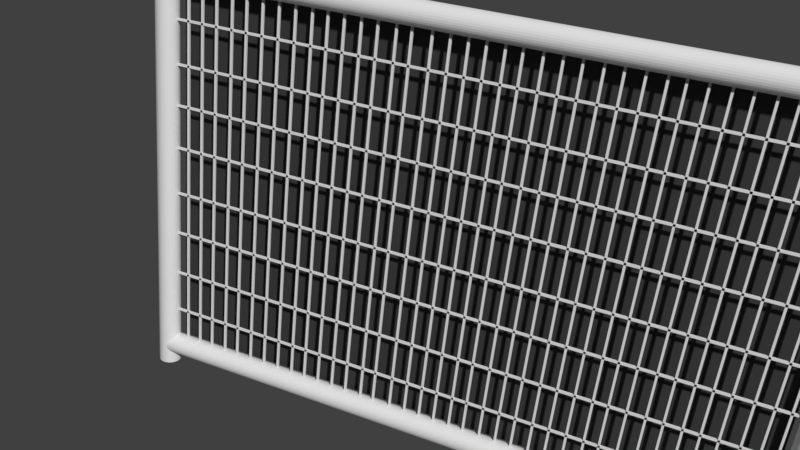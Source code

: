 # Source: HekStage.blend  (saved by Blender 2.78.0; exported with 4.5.12 LTS)
import bpy
from mathutils import Matrix  # noqa: F401  (used for matrix-valued properties, if any)

bpy.ops.wm.read_factory_settings(use_empty=True)
scene = bpy.context.scene
scene.name = 'Scene'

# ---- collections
col_collection_1 = bpy.data.collections.new('Collection 1'); scene.collection.children.link(col_collection_1)

# ---- materials (node trees are filled in below, after node groups)
mat_material_002 = bpy.data.materials.new('Material.002')
mat_material_002.alpha_threshold = 0.0
mat_material_002.use_transparent_shadow = False
mat_material_002.diffuse_color = (0.04696, 0.04696, 0.04696, 1.0)
mat_material_002.roughness = 0.5

# ---- material node trees

# ---- world
world_world = bpy.data.worlds.new('World'); scene.world = world_world
world_world.color = (0.05088, 0.05088, 0.05088)
world_world.use_sun_shadow = False
world_world.sun_shadow_jitter_overblur = 0.0
world_world.cycles.sampling_method = 'MANUAL'

# ---- cameras
cam_camera = bpy.data.cameras.new('Camera')
cam_camera.clip_end = 100.0
cam_camera.lens = 35.0
cam_camera.sensor_width = 32.0
cam_camera.sensor_height = 18.0
cam_camera.ortho_scale = 7.314
cam_camera.dof.focus_distance = 0.0
cam_camera.dof.aperture_fstop = 128.0

# ---- meshes
me_plane = bpy.data.meshes.new('Plane')
me_plane.from_pydata([(-1.0, -1.0, 0.0), (1.0, -1.0, 0.0), (-1.0, 1.0, 0.0), (1.0, 1.0, 0.0)], [], [(0, 1, 3, 2)])
me_plane.materials.append(mat_material_002)
me_plane.materials.append(mat_material_002)
me_plane.use_remesh_preserve_volume = False
me_plane.use_remesh_preserve_attributes = False
me_plane.use_mirror_vertex_groups = False
me_plane.update()
me_cylinder = bpy.data.meshes.new('Cylinder')
me_cylinder.from_pydata([(0.0, 1.0, -1.0), (0.0, 1.0, 1.0), (0.1951, 0.9808, -1.0), (0.1951, 0.9808, 1.0), (0.3827, 0.9239, -1.0), (0.3827, 0.9239, 1.0), (0.5556, 0.8315, -1.0), (0.5556, 0.8315, 1.0), (0.7071, 0.7071, -1.0), (0.7071, 0.7071, 1.0), (0.8315, 0.5556, -1.0), (0.8315, 0.5556, 1.0), (0.9239, 0.3827, -1.0), (0.9239, 0.3827, 1.0), (0.9808, 0.1951, -1.0), (0.9808, 0.1951, 1.0), (1.0, 7.55e-08, -1.0), (1.0, 7.55e-08, 1.0), (0.9808, -0.1951, -1.0), (0.9808, -0.1951, 1.0), (0.9239, -0.3827, -1.0), (0.9239, -0.3827, 1.0), (0.8315, -0.5556, -1.0), (0.8315, -0.5556, 1.0), (0.7071, -0.7071, -1.0), (0.7071, -0.7071, 1.0), (0.5556, -0.8315, -1.0), (0.5556, -0.8315, 1.0), (0.3827, -0.9239, -1.0), (0.3827, -0.9239, 1.0), (0.1951, -0.9808, -1.0), (0.1951, -0.9808, 1.0), (-3.258e-07, -1.0, -1.0), (-3.258e-07, -1.0, 1.0), (-0.1951, -0.9808, -1.0), (-0.1951, -0.9808, 1.0), (-0.3827, -0.9239, -1.0), (-0.3827, -0.9239, 1.0), (-0.5556, -0.8315, -1.0), (-0.5556, -0.8315, 1.0), (-0.7071, -0.7071, -1.0), (-0.7071, -0.7071, 1.0), (-0.8315, -0.5556, -1.0), (-0.8315, -0.5556, 1.0), (-0.9239, -0.3827, -1.0), (-0.9239, -0.3827, 1.0), (-0.9808, -0.1951, -1.0), (-0.9808, -0.1951, 1.0), (-1.0, 9.656e-07, -1.0), (-1.0, 9.656e-07, 1.0), (-0.9808, 0.1951, -1.0), (-0.9808, 0.1951, 1.0), (-0.9239, 0.3827, -1.0), (-0.9239, 0.3827, 1.0), (-0.8315, 0.5556, -1.0), (-0.8315, 0.5556, 1.0), (-0.7071, 0.7071, -1.0), (-0.7071, 0.7071, 1.0), (-0.5556, 0.8315, -1.0), (-0.5556, 0.8315, 1.0), (-0.3827, 0.9239, -1.0), (-0.3827, 0.9239, 1.0), (-0.1951, 0.9808, -1.0), (-0.1951, 0.9808, 1.0), (-1.093e-06, 1.0, 20.64), (0.1951, 0.9808, 20.64), (0.3827, 0.9239, 20.64), (0.5556, 0.8315, 20.64), (0.7071, 0.7071, 20.64), (0.8315, 0.5556, 20.64), (0.9239, 0.3827, 20.64), (0.9808, 0.1951, 20.64), (1.0, 7.55e-08, 20.64), (0.9808, -0.1951, 20.64), (0.9239, -0.3827, 20.64), (0.8315, -0.5556, 20.64), (0.7071, -0.7071, 20.64), (0.5556, -0.8315, 20.64), (0.3827, -0.9239, 20.64), (0.1951, -0.9808, 20.64), (-1.419e-06, -1.0, 20.64), (-0.1951, -0.9808, 20.64), (-0.3827, -0.9239, 20.64), (-0.5556, -0.8315, 20.64), (-0.7071, -0.7071, 20.64), (-0.8315, -0.5556, 20.64), (-0.9239, -0.3827, 20.64), (-0.9808, -0.1951, 20.64), (-1.0, 9.656e-07, 20.64), (-0.9808, 0.1951, 20.64), (-0.9239, 0.3827, 20.64), (-0.8315, 0.5556, 20.64), (-0.7071, 0.7071, 20.64), (-0.5556, 0.8315, 20.64), (-0.3827, 0.9239, 20.64), (-0.1951, 0.9808, 20.64)], [], [(0, 1, 3, 2), (2, 3, 5, 4), (4, 5, 7, 6), (6, 7, 9, 8), (8, 9, 11, 10), (10, 11, 13, 12), (12, 13, 15, 14), (14, 15, 17, 16), (16, 17, 19, 18), (18, 19, 21, 20), (20, 21, 23, 22), (22, 23, 25, 24), (24, 25, 27, 26), (26, 27, 29, 28), (28, 29, 31, 30), (30, 31, 33, 32), (32, 33, 35, 34), (34, 35, 37, 36), (36, 37, 39, 38), (38, 39, 41, 40), (40, 41, 43, 42), (42, 43, 45, 44), (44, 45, 47, 46), (46, 47, 49, 48), (48, 49, 51, 50), (50, 51, 53, 52), (52, 53, 55, 54), (54, 55, 57, 56), (56, 57, 59, 58), (58, 59, 61, 60), (39, 37, 82, 83), (60, 61, 63, 62), (62, 63, 1, 0), (0, 2, 4, 6, 8, 10, 12, 14, 16, 18, 20, 22, 24, 26, 28, 30, 32, 34, 36, 38, 40, 42, 44, 46, 48, 50, 52, 54, 56, 58, 60, 62), (65, 64, 95, 94, 93, 92, 91, 90, 89, 88, 87, 86, 85, 84, 83, 82, 81, 80, 79, 78, 77, 76, 75, 74, 73, 72, 71, 70, 69, 68, 67, 66), (57, 55, 91, 92), (13, 11, 69, 70), (31, 29, 78, 79), (49, 47, 87, 88), (5, 3, 65, 66), (23, 21, 74, 75), (41, 39, 83, 84), (59, 57, 92, 93), (15, 13, 70, 71), (33, 31, 79, 80), (51, 49, 88, 89), (7, 5, 66, 67), (25, 23, 75, 76), (43, 41, 84, 85), (61, 59, 93, 94), (17, 15, 71, 72), (35, 33, 80, 81), (53, 51, 89, 90), (9, 7, 67, 68), (27, 25, 76, 77), (45, 43, 85, 86), (63, 61, 94, 95), (19, 17, 72, 73), (37, 35, 81, 82), (55, 53, 90, 91), (11, 9, 68, 69), (29, 27, 77, 78), (47, 45, 86, 87), (3, 1, 64, 65), (1, 63, 95, 64), (21, 19, 73, 74)])
me_cylinder.use_remesh_preserve_volume = False
me_cylinder.use_remesh_preserve_attributes = False
me_cylinder.use_mirror_vertex_groups = False
me_cylinder.update()
me_cylinder_001 = bpy.data.meshes.new('Cylinder.001')
me_cylinder_001.from_pydata([(0.0, 1.0, -1.0), (0.0, 1.0, 1.0), (0.1951, 0.9808, -1.0), (0.1951, 0.9808, 1.0), (0.3827, 0.9239, -1.0), (0.3827, 0.9239, 1.0), (0.5556, 0.8315, -1.0), (0.5556, 0.8315, 1.0), (0.7071, 0.7071, -1.0), (0.7071, 0.7071, 1.0), (0.8315, 0.5556, -1.0), (0.8315, 0.5556, 1.0), (0.9239, 0.3827, -1.0), (0.9239, 0.3827, 1.0), (0.9808, 0.1951, -1.0), (0.9808, 0.1951, 1.0), (1.0, 7.55e-08, -1.0), (1.0, 7.55e-08, 1.0), (0.9808, -0.1951, -1.0), (0.9808, -0.1951, 1.0), (0.9239, -0.3827, -1.0), (0.9239, -0.3827, 1.0), (0.8315, -0.5556, -1.0), (0.8315, -0.5556, 1.0), (0.7071, -0.7071, -1.0), (0.7071, -0.7071, 1.0), (0.5556, -0.8315, -1.0), (0.5556, -0.8315, 1.0), (0.3827, -0.9239, -1.0), (0.3827, -0.9239, 1.0), (0.1951, -0.9808, -1.0), (0.1951, -0.9808, 1.0), (-3.258e-07, -1.0, -1.0), (-3.258e-07, -1.0, 1.0), (-0.1951, -0.9808, -1.0), (-0.1951, -0.9808, 1.0), (-0.3827, -0.9239, -1.0), (-0.3827, -0.9239, 1.0), (-0.5556, -0.8315, -1.0), (-0.5556, -0.8315, 1.0), (-0.7071, -0.7071, -1.0), (-0.7071, -0.7071, 1.0), (-0.8315, -0.5556, -1.0), (-0.8315, -0.5556, 1.0), (-0.9239, -0.3827, -1.0), (-0.9239, -0.3827, 1.0), (-0.9808, -0.1951, -1.0), (-0.9808, -0.1951, 1.0), (-1.0, 9.656e-07, -1.0), (-1.0, 9.656e-07, 1.0), (-0.9808, 0.1951, -1.0), (-0.9808, 0.1951, 1.0), (-0.9239, 0.3827, -1.0), (-0.9239, 0.3827, 1.0), (-0.8315, 0.5556, -1.0), (-0.8315, 0.5556, 1.0), (-0.7071, 0.7071, -1.0), (-0.7071, 0.7071, 1.0), (-0.5556, 0.8315, -1.0), (-0.5556, 0.8315, 1.0), (-0.3827, 0.9239, -1.0), (-0.3827, 0.9239, 1.0), (-0.1951, 0.9808, -1.0), (-0.1951, 0.9808, 1.0), (-1.093e-06, 1.0, 20.64), (0.1951, 0.9808, 20.64), (0.3827, 0.9239, 20.64), (0.5556, 0.8315, 20.64), (0.7071, 0.7071, 20.64), (0.8315, 0.5556, 20.64), (0.9239, 0.3827, 20.64), (0.9808, 0.1951, 20.64), (1.0, 7.55e-08, 20.64), (0.9808, -0.1951, 20.64), (0.9239, -0.3827, 20.64), (0.8315, -0.5556, 20.64), (0.7071, -0.7071, 20.64), (0.5556, -0.8315, 20.64), (0.3827, -0.9239, 20.64), (0.1951, -0.9808, 20.64), (-1.419e-06, -1.0, 20.64), (-0.1951, -0.9808, 20.64), (-0.3827, -0.9239, 20.64), (-0.5556, -0.8315, 20.64), (-0.7071, -0.7071, 20.64), (-0.8315, -0.5556, 20.64), (-0.9239, -0.3827, 20.64), (-0.9808, -0.1951, 20.64), (-1.0, 9.656e-07, 20.64), (-0.9808, 0.1951, 20.64), (-0.9239, 0.3827, 20.64), (-0.8315, 0.5556, 20.64), (-0.7071, 0.7071, 20.64), (-0.5556, 0.8315, 20.64), (-0.3827, 0.9239, 20.64), (-0.1951, 0.9808, 20.64)], [], [(0, 1, 3, 2), (2, 3, 5, 4), (4, 5, 7, 6), (6, 7, 9, 8), (8, 9, 11, 10), (10, 11, 13, 12), (12, 13, 15, 14), (14, 15, 17, 16), (16, 17, 19, 18), (18, 19, 21, 20), (20, 21, 23, 22), (22, 23, 25, 24), (24, 25, 27, 26), (26, 27, 29, 28), (28, 29, 31, 30), (30, 31, 33, 32), (32, 33, 35, 34), (34, 35, 37, 36), (36, 37, 39, 38), (38, 39, 41, 40), (40, 41, 43, 42), (42, 43, 45, 44), (44, 45, 47, 46), (46, 47, 49, 48), (48, 49, 51, 50), (50, 51, 53, 52), (52, 53, 55, 54), (54, 55, 57, 56), (56, 57, 59, 58), (58, 59, 61, 60), (39, 37, 82, 83), (60, 61, 63, 62), (62, 63, 1, 0), (0, 2, 4, 6, 8, 10, 12, 14, 16, 18, 20, 22, 24, 26, 28, 30, 32, 34, 36, 38, 40, 42, 44, 46, 48, 50, 52, 54, 56, 58, 60, 62), (65, 64, 95, 94, 93, 92, 91, 90, 89, 88, 87, 86, 85, 84, 83, 82, 81, 80, 79, 78, 77, 76, 75, 74, 73, 72, 71, 70, 69, 68, 67, 66), (57, 55, 91, 92), (13, 11, 69, 70), (31, 29, 78, 79), (49, 47, 87, 88), (5, 3, 65, 66), (23, 21, 74, 75), (41, 39, 83, 84), (59, 57, 92, 93), (15, 13, 70, 71), (33, 31, 79, 80), (51, 49, 88, 89), (7, 5, 66, 67), (25, 23, 75, 76), (43, 41, 84, 85), (61, 59, 93, 94), (17, 15, 71, 72), (35, 33, 80, 81), (53, 51, 89, 90), (9, 7, 67, 68), (27, 25, 76, 77), (45, 43, 85, 86), (63, 61, 94, 95), (19, 17, 72, 73), (37, 35, 81, 82), (55, 53, 90, 91), (11, 9, 68, 69), (29, 27, 77, 78), (47, 45, 86, 87), (3, 1, 64, 65), (1, 63, 95, 64), (21, 19, 73, 74)])
me_cylinder_001.use_remesh_preserve_volume = False
me_cylinder_001.use_remesh_preserve_attributes = False
me_cylinder_001.use_mirror_vertex_groups = False
me_cylinder_001.update()
me_cylinder_002 = bpy.data.meshes.new('Cylinder.002')
me_cylinder_002.from_pydata([(0.0, 1.0, -1.0), (0.0, 1.0, 1.0), (0.1951, 0.9808, -1.0), (0.1951, 0.9808, 1.0), (0.3827, 0.9239, -1.0), (0.3827, 0.9239, 1.0), (0.5556, 0.8315, -1.0), (0.5556, 0.8315, 1.0), (0.7071, 0.7071, -1.0), (0.7071, 0.7071, 1.0), (0.8315, 0.5556, -1.0), (0.8315, 0.5556, 1.0), (0.9239, 0.3827, -1.0), (0.9239, 0.3827, 1.0), (0.9808, 0.1951, -1.0), (0.9808, 0.1951, 1.0), (1.0, 7.55e-08, -1.0), (1.0, 7.55e-08, 1.0), (0.9808, -0.1951, -1.0), (0.9808, -0.1951, 1.0), (0.9239, -0.3827, -1.0), (0.9239, -0.3827, 1.0), (0.8315, -0.5556, -1.0), (0.8315, -0.5556, 1.0), (0.7071, -0.7071, -1.0), (0.7071, -0.7071, 1.0), (0.5556, -0.8315, -1.0), (0.5556, -0.8315, 1.0), (0.3827, -0.9239, -1.0), (0.3827, -0.9239, 1.0), (0.1951, -0.9808, -1.0), (0.1951, -0.9808, 1.0), (-3.258e-07, -1.0, -1.0), (-3.258e-07, -1.0, 1.0), (-0.1951, -0.9808, -1.0), (-0.1951, -0.9808, 1.0), (-0.3827, -0.9239, -1.0), (-0.3827, -0.9239, 1.0), (-0.5556, -0.8315, -1.0), (-0.5556, -0.8315, 1.0), (-0.7071, -0.7071, -1.0), (-0.7071, -0.7071, 1.0), (-0.8315, -0.5556, -1.0), (-0.8315, -0.5556, 1.0), (-0.9239, -0.3827, -1.0), (-0.9239, -0.3827, 1.0), (-0.9808, -0.1951, -1.0), (-0.9808, -0.1951, 1.0), (-1.0, 9.656e-07, -1.0), (-1.0, 9.656e-07, 1.0), (-0.9808, 0.1951, -1.0), (-0.9808, 0.1951, 1.0), (-0.9239, 0.3827, -1.0), (-0.9239, 0.3827, 1.0), (-0.8315, 0.5556, -1.0), (-0.8315, 0.5556, 1.0), (-0.7071, 0.7071, -1.0), (-0.7071, 0.7071, 1.0), (-0.5556, 0.8315, -1.0), (-0.5556, 0.8315, 1.0), (-0.3827, 0.9239, -1.0), (-0.3827, 0.9239, 1.0), (-0.1951, 0.9808, -1.0), (-0.1951, 0.9808, 1.0), (-1.093e-06, 1.0, 20.64), (0.1951, 0.9808, 20.64), (0.3827, 0.9239, 20.64), (0.5556, 0.8315, 20.64), (0.7071, 0.7071, 20.64), (0.8315, 0.5556, 20.64), (0.9239, 0.3827, 20.64), (0.9808, 0.1951, 20.64), (1.0, 7.55e-08, 20.64), (0.9808, -0.1951, 20.64), (0.9239, -0.3827, 20.64), (0.8315, -0.5556, 20.64), (0.7071, -0.7071, 20.64), (0.5556, -0.8315, 20.64), (0.3827, -0.9239, 20.64), (0.1951, -0.9808, 20.64), (-1.419e-06, -1.0, 20.64), (-0.1951, -0.9808, 20.64), (-0.3827, -0.9239, 20.64), (-0.5556, -0.8315, 20.64), (-0.7071, -0.7071, 20.64), (-0.8315, -0.5556, 20.64), (-0.9239, -0.3827, 20.64), (-0.9808, -0.1951, 20.64), (-1.0, 9.656e-07, 20.64), (-0.9808, 0.1951, 20.64), (-0.9239, 0.3827, 20.64), (-0.8315, 0.5556, 20.64), (-0.7071, 0.7071, 20.64), (-0.5556, 0.8315, 20.64), (-0.3827, 0.9239, 20.64), (-0.1951, 0.9808, 20.64), (-1.092e-06, 1.0, -8.896), (0.1951, 0.9808, -8.896), (0.3827, 0.9239, -8.896), (0.5556, 0.8315, -8.896), (0.7071, 0.7071, -8.896), (0.8315, 0.5556, -8.896), (0.9239, 0.3827, -8.896), (0.9808, 0.1951, -8.896), (1.0, 7.55e-08, -8.896), (0.9808, -0.1951, -8.896), (0.9239, -0.3827, -8.896), (0.8315, -0.5556, -8.896), (0.7071, -0.7071, -8.896), (0.5556, -0.8315, -8.896), (0.3827, -0.9239, -8.896), (0.1951, -0.9808, -8.896), (-1.418e-06, -1.0, -8.896), (-0.1951, -0.9808, -8.896), (-0.3827, -0.9239, -8.896), (-0.5556, -0.8315, -8.896), (-0.7071, -0.7071, -8.896), (-0.8315, -0.5556, -8.896), (-0.9239, -0.3827, -8.896), (-0.9808, -0.1951, -8.896), (-1.0, 9.656e-07, -8.896), (-0.9808, 0.1951, -8.896), (-0.9239, 0.3827, -8.896), (-0.8315, 0.5556, -8.896), (-0.7071, 0.7071, -8.896), (-0.5556, 0.8315, -8.896), (-0.3827, 0.9239, -8.896), (-0.1951, 0.9808, -8.896)], [], [(0, 1, 3, 2), (2, 3, 5, 4), (4, 5, 7, 6), (6, 7, 9, 8), (8, 9, 11, 10), (10, 11, 13, 12), (12, 13, 15, 14), (14, 15, 17, 16), (16, 17, 19, 18), (18, 19, 21, 20), (20, 21, 23, 22), (22, 23, 25, 24), (24, 25, 27, 26), (26, 27, 29, 28), (28, 29, 31, 30), (30, 31, 33, 32), (32, 33, 35, 34), (34, 35, 37, 36), (36, 37, 39, 38), (38, 39, 41, 40), (40, 41, 43, 42), (42, 43, 45, 44), (44, 45, 47, 46), (46, 47, 49, 48), (48, 49, 51, 50), (50, 51, 53, 52), (52, 53, 55, 54), (54, 55, 57, 56), (56, 57, 59, 58), (58, 59, 61, 60), (39, 37, 82, 83), (60, 61, 63, 62), (62, 63, 1, 0), (10, 12, 102, 101), (65, 64, 95, 94, 93, 92, 91, 90, 89, 88, 87, 86, 85, 84, 83, 82, 81, 80, 79, 78, 77, 76, 75, 74, 73, 72, 71, 70, 69, 68, 67, 66), (57, 55, 91, 92), (13, 11, 69, 70), (31, 29, 78, 79), (49, 47, 87, 88), (5, 3, 65, 66), (23, 21, 74, 75), (41, 39, 83, 84), (59, 57, 92, 93), (15, 13, 70, 71), (33, 31, 79, 80), (51, 49, 88, 89), (7, 5, 66, 67), (25, 23, 75, 76), (43, 41, 84, 85), (61, 59, 93, 94), (17, 15, 71, 72), (35, 33, 80, 81), (53, 51, 89, 90), (9, 7, 67, 68), (27, 25, 76, 77), (45, 43, 85, 86), (63, 61, 94, 95), (19, 17, 72, 73), (37, 35, 81, 82), (55, 53, 90, 91), (11, 9, 68, 69), (29, 27, 77, 78), (47, 45, 86, 87), (3, 1, 64, 65), (1, 63, 95, 64), (21, 19, 73, 74), (96, 97, 98, 99, 100, 101, 102, 103, 104, 105, 106, 107, 108, 109, 110, 111, 112, 113, 114, 115, 116, 117, 118, 119, 120, 121, 122, 123, 124, 125, 126, 127), (28, 30, 111, 110), (46, 48, 120, 119), (2, 4, 98, 97), (20, 22, 107, 106), (38, 40, 116, 115), (56, 58, 125, 124), (12, 14, 103, 102), (30, 32, 112, 111), (48, 50, 121, 120), (4, 6, 99, 98), (22, 24, 108, 107), (40, 42, 117, 116), (58, 60, 126, 125), (14, 16, 104, 103), (32, 34, 113, 112), (50, 52, 122, 121), (6, 8, 100, 99), (24, 26, 109, 108), (42, 44, 118, 117), (60, 62, 127, 126), (16, 18, 105, 104), (34, 36, 114, 113), (52, 54, 123, 122), (8, 10, 101, 100), (26, 28, 110, 109), (44, 46, 119, 118), (0, 2, 97, 96), (62, 0, 96, 127), (18, 20, 106, 105), (36, 38, 115, 114), (54, 56, 124, 123)])
me_cylinder_002.use_remesh_preserve_volume = False
me_cylinder_002.use_remesh_preserve_attributes = False
me_cylinder_002.use_mirror_vertex_groups = False
me_cylinder_002.update()
me_cylinder_003 = bpy.data.meshes.new('Cylinder.003')
me_cylinder_003.from_pydata([(0.0, 1.0, -1.0), (0.0, 1.0, 1.0), (0.1951, 0.9808, -1.0), (0.1951, 0.9808, 1.0), (0.3827, 0.9239, -1.0), (0.3827, 0.9239, 1.0), (0.5556, 0.8315, -1.0), (0.5556, 0.8315, 1.0), (0.7071, 0.7071, -1.0), (0.7071, 0.7071, 1.0), (0.8315, 0.5556, -1.0), (0.8315, 0.5556, 1.0), (0.9239, 0.3827, -1.0), (0.9239, 0.3827, 1.0), (0.9808, 0.1951, -1.0), (0.9808, 0.1951, 1.0), (1.0, 7.55e-08, -1.0), (1.0, 7.55e-08, 1.0), (0.9808, -0.1951, -1.0), (0.9808, -0.1951, 1.0), (0.9239, -0.3827, -1.0), (0.9239, -0.3827, 1.0), (0.8315, -0.5556, -1.0), (0.8315, -0.5556, 1.0), (0.7071, -0.7071, -1.0), (0.7071, -0.7071, 1.0), (0.5556, -0.8315, -1.0), (0.5556, -0.8315, 1.0), (0.3827, -0.9239, -1.0), (0.3827, -0.9239, 1.0), (0.1951, -0.9808, -1.0), (0.1951, -0.9808, 1.0), (-3.258e-07, -1.0, -1.0), (-3.258e-07, -1.0, 1.0), (-0.1951, -0.9808, -1.0), (-0.1951, -0.9808, 1.0), (-0.3827, -0.9239, -1.0), (-0.3827, -0.9239, 1.0), (-0.5556, -0.8315, -1.0), (-0.5556, -0.8315, 1.0), (-0.7071, -0.7071, -1.0), (-0.7071, -0.7071, 1.0), (-0.8315, -0.5556, -1.0), (-0.8315, -0.5556, 1.0), (-0.9239, -0.3827, -1.0), (-0.9239, -0.3827, 1.0), (-0.9808, -0.1951, -1.0), (-0.9808, -0.1951, 1.0), (-1.0, 9.656e-07, -1.0), (-1.0, 9.656e-07, 1.0), (-0.9808, 0.1951, -1.0), (-0.9808, 0.1951, 1.0), (-0.9239, 0.3827, -1.0), (-0.9239, 0.3827, 1.0), (-0.8315, 0.5556, -1.0), (-0.8315, 0.5556, 1.0), (-0.7071, 0.7071, -1.0), (-0.7071, 0.7071, 1.0), (-0.5556, 0.8315, -1.0), (-0.5556, 0.8315, 1.0), (-0.3827, 0.9239, -1.0), (-0.3827, 0.9239, 1.0), (-0.1951, 0.9808, -1.0), (-0.1951, 0.9808, 1.0), (-1.093e-06, 1.0, 20.64), (0.1951, 0.9808, 20.64), (0.3827, 0.9239, 20.64), (0.5556, 0.8315, 20.64), (0.7071, 0.7071, 20.64), (0.8315, 0.5556, 20.64), (0.9239, 0.3827, 20.64), (0.9808, 0.1951, 20.64), (1.0, 7.55e-08, 20.64), (0.9808, -0.1951, 20.64), (0.9239, -0.3827, 20.64), (0.8315, -0.5556, 20.64), (0.7071, -0.7071, 20.64), (0.5556, -0.8315, 20.64), (0.3827, -0.9239, 20.64), (0.1951, -0.9808, 20.64), (-1.419e-06, -1.0, 20.64), (-0.1951, -0.9808, 20.64), (-0.3827, -0.9239, 20.64), (-0.5556, -0.8315, 20.64), (-0.7071, -0.7071, 20.64), (-0.8315, -0.5556, 20.64), (-0.9239, -0.3827, 20.64), (-0.9808, -0.1951, 20.64), (-1.0, 9.656e-07, 20.64), (-0.9808, 0.1951, 20.64), (-0.9239, 0.3827, 20.64), (-0.8315, 0.5556, 20.64), (-0.7071, 0.7071, 20.64), (-0.5556, 0.8315, 20.64), (-0.3827, 0.9239, 20.64), (-0.1951, 0.9808, 20.64)], [], [(0, 1, 3, 2), (2, 3, 5, 4), (4, 5, 7, 6), (6, 7, 9, 8), (8, 9, 11, 10), (10, 11, 13, 12), (12, 13, 15, 14), (14, 15, 17, 16), (16, 17, 19, 18), (18, 19, 21, 20), (20, 21, 23, 22), (22, 23, 25, 24), (24, 25, 27, 26), (26, 27, 29, 28), (28, 29, 31, 30), (30, 31, 33, 32), (32, 33, 35, 34), (34, 35, 37, 36), (36, 37, 39, 38), (38, 39, 41, 40), (40, 41, 43, 42), (42, 43, 45, 44), (44, 45, 47, 46), (46, 47, 49, 48), (48, 49, 51, 50), (50, 51, 53, 52), (52, 53, 55, 54), (54, 55, 57, 56), (56, 57, 59, 58), (58, 59, 61, 60), (39, 37, 82, 83), (60, 61, 63, 62), (62, 63, 1, 0), (0, 2, 4, 6, 8, 10, 12, 14, 16, 18, 20, 22, 24, 26, 28, 30, 32, 34, 36, 38, 40, 42, 44, 46, 48, 50, 52, 54, 56, 58, 60, 62), (65, 64, 95, 94, 93, 92, 91, 90, 89, 88, 87, 86, 85, 84, 83, 82, 81, 80, 79, 78, 77, 76, 75, 74, 73, 72, 71, 70, 69, 68, 67, 66), (57, 55, 91, 92), (13, 11, 69, 70), (31, 29, 78, 79), (49, 47, 87, 88), (5, 3, 65, 66), (23, 21, 74, 75), (41, 39, 83, 84), (59, 57, 92, 93), (15, 13, 70, 71), (33, 31, 79, 80), (51, 49, 88, 89), (7, 5, 66, 67), (25, 23, 75, 76), (43, 41, 84, 85), (61, 59, 93, 94), (17, 15, 71, 72), (35, 33, 80, 81), (53, 51, 89, 90), (9, 7, 67, 68), (27, 25, 76, 77), (45, 43, 85, 86), (63, 61, 94, 95), (19, 17, 72, 73), (37, 35, 81, 82), (55, 53, 90, 91), (11, 9, 68, 69), (29, 27, 77, 78), (47, 45, 86, 87), (3, 1, 64, 65), (1, 63, 95, 64), (21, 19, 73, 74)])
me_cylinder_003.use_remesh_preserve_volume = False
me_cylinder_003.use_remesh_preserve_attributes = False
me_cylinder_003.use_mirror_vertex_groups = False
me_cylinder_003.update()
me_cylinder_004 = bpy.data.meshes.new('Cylinder.004')
me_cylinder_004.from_pydata([(0.0, 1.0, -1.0), (0.0, 1.0, 1.0), (0.1951, 0.9808, -1.0), (0.1951, 0.9808, 1.0), (0.3827, 0.9239, -1.0), (0.3827, 0.9239, 1.0), (0.5556, 0.8315, -1.0), (0.5556, 0.8315, 1.0), (0.7071, 0.7071, -1.0), (0.7071, 0.7071, 1.0), (0.8315, 0.5556, -1.0), (0.8315, 0.5556, 1.0), (0.9239, 0.3827, -1.0), (0.9239, 0.3827, 1.0), (0.9808, 0.1951, -1.0), (0.9808, 0.1951, 1.0), (1.0, 7.55e-08, -1.0), (1.0, 7.55e-08, 1.0), (0.9808, -0.1951, -1.0), (0.9808, -0.1951, 1.0), (0.9239, -0.3827, -1.0), (0.9239, -0.3827, 1.0), (0.8315, -0.5556, -1.0), (0.8315, -0.5556, 1.0), (0.7071, -0.7071, -1.0), (0.7071, -0.7071, 1.0), (0.5556, -0.8315, -1.0), (0.5556, -0.8315, 1.0), (0.3827, -0.9239, -1.0), (0.3827, -0.9239, 1.0), (0.1951, -0.9808, -1.0), (0.1951, -0.9808, 1.0), (-3.258e-07, -1.0, -1.0), (-3.258e-07, -1.0, 1.0), (-0.1951, -0.9808, -1.0), (-0.1951, -0.9808, 1.0), (-0.3827, -0.9239, -1.0), (-0.3827, -0.9239, 1.0), (-0.5556, -0.8315, -1.0), (-0.5556, -0.8315, 1.0), (-0.7071, -0.7071, -1.0), (-0.7071, -0.7071, 1.0), (-0.8315, -0.5556, -1.0), (-0.8315, -0.5556, 1.0), (-0.9239, -0.3827, -1.0), (-0.9239, -0.3827, 1.0), (-0.9808, -0.1951, -1.0), (-0.9808, -0.1951, 1.0), (-1.0, 9.656e-07, -1.0), (-1.0, 9.656e-07, 1.0), (-0.9808, 0.1951, -1.0), (-0.9808, 0.1951, 1.0), (-0.9239, 0.3827, -1.0), (-0.9239, 0.3827, 1.0), (-0.8315, 0.5556, -1.0), (-0.8315, 0.5556, 1.0), (-0.7071, 0.7071, -1.0), (-0.7071, 0.7071, 1.0), (-0.5556, 0.8315, -1.0), (-0.5556, 0.8315, 1.0), (-0.3827, 0.9239, -1.0), (-0.3827, 0.9239, 1.0), (-0.1951, 0.9808, -1.0), (-0.1951, 0.9808, 1.0), (-1.093e-06, 1.0, 20.64), (0.1951, 0.9808, 20.64), (0.3827, 0.9239, 20.64), (0.5556, 0.8315, 20.64), (0.7071, 0.7071, 20.64), (0.8315, 0.5556, 20.64), (0.9239, 0.3827, 20.64), (0.9808, 0.1951, 20.64), (1.0, 7.55e-08, 20.64), (0.9808, -0.1951, 20.64), (0.9239, -0.3827, 20.64), (0.8315, -0.5556, 20.64), (0.7071, -0.7071, 20.64), (0.5556, -0.8315, 20.64), (0.3827, -0.9239, 20.64), (0.1951, -0.9808, 20.64), (-1.419e-06, -1.0, 20.64), (-0.1951, -0.9808, 20.64), (-0.3827, -0.9239, 20.64), (-0.5556, -0.8315, 20.64), (-0.7071, -0.7071, 20.64), (-0.8315, -0.5556, 20.64), (-0.9239, -0.3827, 20.64), (-0.9808, -0.1951, 20.64), (-1.0, 9.656e-07, 20.64), (-0.9808, 0.1951, 20.64), (-0.9239, 0.3827, 20.64), (-0.8315, 0.5556, 20.64), (-0.7071, 0.7071, 20.64), (-0.5556, 0.8315, 20.64), (-0.3827, 0.9239, 20.64), (-0.1951, 0.9808, 20.64)], [], [(0, 1, 3, 2), (2, 3, 5, 4), (4, 5, 7, 6), (6, 7, 9, 8), (8, 9, 11, 10), (10, 11, 13, 12), (12, 13, 15, 14), (14, 15, 17, 16), (16, 17, 19, 18), (18, 19, 21, 20), (20, 21, 23, 22), (22, 23, 25, 24), (24, 25, 27, 26), (26, 27, 29, 28), (28, 29, 31, 30), (30, 31, 33, 32), (32, 33, 35, 34), (34, 35, 37, 36), (36, 37, 39, 38), (38, 39, 41, 40), (40, 41, 43, 42), (42, 43, 45, 44), (44, 45, 47, 46), (46, 47, 49, 48), (48, 49, 51, 50), (50, 51, 53, 52), (52, 53, 55, 54), (54, 55, 57, 56), (56, 57, 59, 58), (58, 59, 61, 60), (39, 37, 82, 83), (60, 61, 63, 62), (62, 63, 1, 0), (0, 2, 4, 6, 8, 10, 12, 14, 16, 18, 20, 22, 24, 26, 28, 30, 32, 34, 36, 38, 40, 42, 44, 46, 48, 50, 52, 54, 56, 58, 60, 62), (65, 64, 95, 94, 93, 92, 91, 90, 89, 88, 87, 86, 85, 84, 83, 82, 81, 80, 79, 78, 77, 76, 75, 74, 73, 72, 71, 70, 69, 68, 67, 66), (57, 55, 91, 92), (13, 11, 69, 70), (31, 29, 78, 79), (49, 47, 87, 88), (5, 3, 65, 66), (23, 21, 74, 75), (41, 39, 83, 84), (59, 57, 92, 93), (15, 13, 70, 71), (33, 31, 79, 80), (51, 49, 88, 89), (7, 5, 66, 67), (25, 23, 75, 76), (43, 41, 84, 85), (61, 59, 93, 94), (17, 15, 71, 72), (35, 33, 80, 81), (53, 51, 89, 90), (9, 7, 67, 68), (27, 25, 76, 77), (45, 43, 85, 86), (63, 61, 94, 95), (19, 17, 72, 73), (37, 35, 81, 82), (55, 53, 90, 91), (11, 9, 68, 69), (29, 27, 77, 78), (47, 45, 86, 87), (3, 1, 64, 65), (1, 63, 95, 64), (21, 19, 73, 74)])
me_cylinder_004.use_remesh_preserve_volume = False
me_cylinder_004.use_remesh_preserve_attributes = False
me_cylinder_004.use_mirror_vertex_groups = False
me_cylinder_004.update()
me_cylinder_005 = bpy.data.meshes.new('Cylinder.005')
me_cylinder_005.from_pydata([(0.0, 1.0, -1.0), (0.0, 1.0, 1.0), (0.1951, 0.9808, -1.0), (0.1951, 0.9808, 1.0), (0.3827, 0.9239, -1.0), (0.3827, 0.9239, 1.0), (0.5556, 0.8315, -1.0), (0.5556, 0.8315, 1.0), (0.7071, 0.7071, -1.0), (0.7071, 0.7071, 1.0), (0.8315, 0.5556, -1.0), (0.8315, 0.5556, 1.0), (0.9239, 0.3827, -1.0), (0.9239, 0.3827, 1.0), (0.9808, 0.1951, -1.0), (0.9808, 0.1951, 1.0), (1.0, 7.55e-08, -1.0), (1.0, 7.55e-08, 1.0), (0.9808, -0.1951, -1.0), (0.9808, -0.1951, 1.0), (0.9239, -0.3827, -1.0), (0.9239, -0.3827, 1.0), (0.8315, -0.5556, -1.0), (0.8315, -0.5556, 1.0), (0.7071, -0.7071, -1.0), (0.7071, -0.7071, 1.0), (0.5556, -0.8315, -1.0), (0.5556, -0.8315, 1.0), (0.3827, -0.9239, -1.0), (0.3827, -0.9239, 1.0), (0.1951, -0.9808, -1.0), (0.1951, -0.9808, 1.0), (-3.258e-07, -1.0, -1.0), (-3.258e-07, -1.0, 1.0), (-0.1951, -0.9808, -1.0), (-0.1951, -0.9808, 1.0), (-0.3827, -0.9239, -1.0), (-0.3827, -0.9239, 1.0), (-0.5556, -0.8315, -1.0), (-0.5556, -0.8315, 1.0), (-0.7071, -0.7071, -1.0), (-0.7071, -0.7071, 1.0), (-0.8315, -0.5556, -1.0), (-0.8315, -0.5556, 1.0), (-0.9239, -0.3827, -1.0), (-0.9239, -0.3827, 1.0), (-0.9808, -0.1951, -1.0), (-0.9808, -0.1951, 1.0), (-1.0, 9.656e-07, -1.0), (-1.0, 9.656e-07, 1.0), (-0.9808, 0.1951, -1.0), (-0.9808, 0.1951, 1.0), (-0.9239, 0.3827, -1.0), (-0.9239, 0.3827, 1.0), (-0.8315, 0.5556, -1.0), (-0.8315, 0.5556, 1.0), (-0.7071, 0.7071, -1.0), (-0.7071, 0.7071, 1.0), (-0.5556, 0.8315, -1.0), (-0.5556, 0.8315, 1.0), (-0.3827, 0.9239, -1.0), (-0.3827, 0.9239, 1.0), (-0.1951, 0.9808, -1.0), (-0.1951, 0.9808, 1.0), (-1.093e-06, 1.0, 20.64), (0.1951, 0.9808, 20.64), (0.3827, 0.9239, 20.64), (0.5556, 0.8315, 20.64), (0.7071, 0.7071, 20.64), (0.8315, 0.5556, 20.64), (0.9239, 0.3827, 20.64), (0.9808, 0.1951, 20.64), (1.0, 7.55e-08, 20.64), (0.9808, -0.1951, 20.64), (0.9239, -0.3827, 20.64), (0.8315, -0.5556, 20.64), (0.7071, -0.7071, 20.64), (0.5556, -0.8315, 20.64), (0.3827, -0.9239, 20.64), (0.1951, -0.9808, 20.64), (-1.419e-06, -1.0, 20.64), (-0.1951, -0.9808, 20.64), (-0.3827, -0.9239, 20.64), (-0.5556, -0.8315, 20.64), (-0.7071, -0.7071, 20.64), (-0.8315, -0.5556, 20.64), (-0.9239, -0.3827, 20.64), (-0.9808, -0.1951, 20.64), (-1.0, 9.656e-07, 20.64), (-0.9808, 0.1951, 20.64), (-0.9239, 0.3827, 20.64), (-0.8315, 0.5556, 20.64), (-0.7071, 0.7071, 20.64), (-0.5556, 0.8315, 20.64), (-0.3827, 0.9239, 20.64), (-0.1951, 0.9808, 20.64), (-1.092e-06, 1.0, -8.896), (0.1951, 0.9808, -8.896), (0.3827, 0.9239, -8.896), (0.5556, 0.8315, -8.896), (0.7071, 0.7071, -8.896), (0.8315, 0.5556, -8.896), (0.9239, 0.3827, -8.896), (0.9808, 0.1951, -8.896), (1.0, 7.55e-08, -8.896), (0.9808, -0.1951, -8.896), (0.9239, -0.3827, -8.896), (0.8315, -0.5556, -8.896), (0.7071, -0.7071, -8.896), (0.5556, -0.8315, -8.896), (0.3827, -0.9239, -8.896), (0.1951, -0.9808, -8.896), (-1.418e-06, -1.0, -8.896), (-0.1951, -0.9808, -8.896), (-0.3827, -0.9239, -8.896), (-0.5556, -0.8315, -8.896), (-0.7071, -0.7071, -8.896), (-0.8315, -0.5556, -8.896), (-0.9239, -0.3827, -8.896), (-0.9808, -0.1951, -8.896), (-1.0, 9.656e-07, -8.896), (-0.9808, 0.1951, -8.896), (-0.9239, 0.3827, -8.896), (-0.8315, 0.5556, -8.896), (-0.7071, 0.7071, -8.896), (-0.5556, 0.8315, -8.896), (-0.3827, 0.9239, -8.896), (-0.1951, 0.9808, -8.896)], [], [(0, 1, 3, 2), (2, 3, 5, 4), (4, 5, 7, 6), (6, 7, 9, 8), (8, 9, 11, 10), (10, 11, 13, 12), (12, 13, 15, 14), (14, 15, 17, 16), (16, 17, 19, 18), (18, 19, 21, 20), (20, 21, 23, 22), (22, 23, 25, 24), (24, 25, 27, 26), (26, 27, 29, 28), (28, 29, 31, 30), (30, 31, 33, 32), (32, 33, 35, 34), (34, 35, 37, 36), (36, 37, 39, 38), (38, 39, 41, 40), (40, 41, 43, 42), (42, 43, 45, 44), (44, 45, 47, 46), (46, 47, 49, 48), (48, 49, 51, 50), (50, 51, 53, 52), (52, 53, 55, 54), (54, 55, 57, 56), (56, 57, 59, 58), (58, 59, 61, 60), (39, 37, 82, 83), (60, 61, 63, 62), (62, 63, 1, 0), (10, 12, 102, 101), (65, 64, 95, 94, 93, 92, 91, 90, 89, 88, 87, 86, 85, 84, 83, 82, 81, 80, 79, 78, 77, 76, 75, 74, 73, 72, 71, 70, 69, 68, 67, 66), (57, 55, 91, 92), (13, 11, 69, 70), (31, 29, 78, 79), (49, 47, 87, 88), (5, 3, 65, 66), (23, 21, 74, 75), (41, 39, 83, 84), (59, 57, 92, 93), (15, 13, 70, 71), (33, 31, 79, 80), (51, 49, 88, 89), (7, 5, 66, 67), (25, 23, 75, 76), (43, 41, 84, 85), (61, 59, 93, 94), (17, 15, 71, 72), (35, 33, 80, 81), (53, 51, 89, 90), (9, 7, 67, 68), (27, 25, 76, 77), (45, 43, 85, 86), (63, 61, 94, 95), (19, 17, 72, 73), (37, 35, 81, 82), (55, 53, 90, 91), (11, 9, 68, 69), (29, 27, 77, 78), (47, 45, 86, 87), (3, 1, 64, 65), (1, 63, 95, 64), (21, 19, 73, 74), (96, 97, 98, 99, 100, 101, 102, 103, 104, 105, 106, 107, 108, 109, 110, 111, 112, 113, 114, 115, 116, 117, 118, 119, 120, 121, 122, 123, 124, 125, 126, 127), (28, 30, 111, 110), (46, 48, 120, 119), (2, 4, 98, 97), (20, 22, 107, 106), (38, 40, 116, 115), (56, 58, 125, 124), (12, 14, 103, 102), (30, 32, 112, 111), (48, 50, 121, 120), (4, 6, 99, 98), (22, 24, 108, 107), (40, 42, 117, 116), (58, 60, 126, 125), (14, 16, 104, 103), (32, 34, 113, 112), (50, 52, 122, 121), (6, 8, 100, 99), (24, 26, 109, 108), (42, 44, 118, 117), (60, 62, 127, 126), (16, 18, 105, 104), (34, 36, 114, 113), (52, 54, 123, 122), (8, 10, 101, 100), (26, 28, 110, 109), (44, 46, 119, 118), (0, 2, 97, 96), (62, 0, 96, 127), (18, 20, 106, 105), (36, 38, 115, 114), (54, 56, 124, 123)])
me_cylinder_005.use_remesh_preserve_volume = False
me_cylinder_005.use_remesh_preserve_attributes = False
me_cylinder_005.use_mirror_vertex_groups = False
me_cylinder_005.update()
me_cube_010 = bpy.data.meshes.new('Cube.010')
me_cube_010.from_pydata([(-0.232, -1.0, -41.34), (-0.2623, -1.0, -41.34), (-0.232, 1.0, -41.34), (-0.2623, 1.0, -41.34), (-0.232, -1.0, 543.9), (-0.2623, -1.0, 543.9), (-0.232, 1.0, 543.9), (-0.2623, 1.0, 543.9), (0.3785, -1.0, -41.34), (0.3482, -1.0, -41.34), (0.3785, 1.0, -41.34), (0.3482, 1.0, -41.34), (0.3784, -1.0, 543.9), (0.3481, -1.0, 543.9), (0.3784, 1.0, 543.9), (0.3481, 1.0, 543.9), (0.9579, -1.0, -41.34), (0.9276, -1.0, -41.34), (0.9579, 1.0, -41.34), (0.9276, 1.0, -41.34), (0.9578, -1.0, 543.9), (0.9275, -1.0, 543.9), (0.9578, 1.0, 543.9), (0.9275, 1.0, 543.9), (1.579, -1.0, -41.34), (1.548, -1.0, -41.34), (1.579, 1.0, -41.34), (1.548, 1.0, -41.34), (1.579, -1.0, 543.9), (1.548, -1.0, 543.9), (1.579, 1.0, 543.9), (1.548, 1.0, 543.9), (2.272, -1.0, -41.34), (2.242, -1.0, -41.34), (2.272, 1.0, -41.34), (2.242, 1.0, -41.34), (2.272, -1.0, 543.9), (2.242, -1.0, 543.9), (2.272, 1.0, 543.9), (2.242, 1.0, 543.9), (2.903, -1.0, -41.34), (2.873, -1.0, -41.34), (2.903, 1.0, -41.34), (2.873, 1.0, -41.34), (2.903, -1.0, 543.9), (2.873, -1.0, 543.9), (2.903, 1.0, 543.9), (2.873, 1.0, 543.9), (3.565, -1.0, -41.34), (3.535, -1.0, -41.34), (3.565, 1.0, -41.34), (3.535, 1.0, -41.34), (3.565, -1.0, 543.9), (3.535, -1.0, 543.9), (3.565, 1.0, 543.9), (3.535, 1.0, 543.9), (4.196, -1.0, -41.34), (4.166, -1.0, -41.34), (4.196, 1.0, -41.34), (4.166, 1.0, -41.34), (4.196, -1.0, 543.9), (4.166, -1.0, 543.9), (4.196, 1.0, 543.9), (4.166, 1.0, 543.9), (-1.0, -1.0, -29.27), (-1.0, -1.0, -27.27), (-1.0, 1.0, -29.27), (-1.0, 1.0, -27.27), (4.852, -1.0, -29.27), (4.852, -1.0, -27.27), (4.852, 1.0, -29.27), (4.852, 1.0, -27.27), (-1.0, -1.0, -15.13), (-1.0, -1.0, -13.13), (-1.0, 1.0, -15.13), (-1.0, 1.0, -13.13), (4.852, -1.0, -15.13), (4.852, -1.0, -13.13), (4.852, 1.0, -15.13), (4.852, 1.0, -13.13), (-1.0, -1.0, -1.0), (-1.0, -1.0, 1.0), (-1.0, 1.0, -1.0), (-1.0, 1.0, 1.0), (4.852, -1.0, -1.0), (4.852, -1.0, 1.0), (4.852, 1.0, -1.0), (4.852, 1.0, 1.0), (-1.0, -1.0, 14.45), (-1.0, -1.0, 16.45), (-1.0, 1.0, 14.45), (-1.0, 1.0, 16.45), (4.852, -1.0, 14.45), (4.852, -1.0, 16.45), (4.852, 1.0, 14.45), (4.852, 1.0, 16.45), (-1.0, -1.0, 28.58), (-1.0, -1.0, 30.58), (-1.0, 1.0, 28.58), (-1.0, 1.0, 30.58), (4.852, -1.0, 28.58), (4.852, -1.0, 30.58), (4.852, 1.0, 28.58), (4.852, 1.0, 30.58), (-1.0, -1.0, 44.03), (-1.0, -1.0, 46.03), (-1.0, 1.0, 44.03), (-1.0, 1.0, 46.03), (4.852, -1.0, 44.03), (4.852, -1.0, 46.03), (4.852, 1.0, 44.03), (4.852, 1.0, 46.03), (-1.0, -1.0, 59.48), (-1.0, -1.0, 61.48), (-1.0, 1.0, 59.48), (-1.0, 1.0, 61.48), (4.852, -1.0, 59.48), (4.852, -1.0, 61.48), (4.852, 1.0, 59.48), (4.852, 1.0, 61.48), (-1.0, -1.0, 74.92), (-1.0, -1.0, 76.92), (-1.0, 1.0, 74.92), (-1.0, 1.0, 76.92), (4.852, -1.0, 74.92), (4.852, -1.0, 76.92), (4.852, 1.0, 74.92), (4.852, 1.0, 76.92), (-1.0, -1.0, 90.37), (-1.0, -1.0, 92.37), (-1.0, 1.0, 90.37), (-1.0, 1.0, 92.37), (4.852, -1.0, 90.37), (4.852, -1.0, 92.37), (4.852, 1.0, 90.37), (4.852, 1.0, 92.37), (-1.0, -1.0, 104.5), (-1.0, -1.0, 106.5), (-1.0, 1.0, 104.5), (-1.0, 1.0, 106.5), (4.852, -1.0, 104.5), (4.852, -1.0, 106.5), (4.852, 1.0, 104.5), (4.852, 1.0, 106.5), (-1.0, -1.0, 119.3), (-1.0, -1.0, 121.3), (-1.0, 1.0, 119.3), (-1.0, 1.0, 121.3), (4.852, -1.0, 119.3), (4.852, -1.0, 121.3), (4.852, 1.0, 119.3), (4.852, 1.0, 121.3), (-1.0, -1.0, 134.4), (-1.0, -1.0, 136.4), (-1.0, 1.0, 134.4), (-1.0, 1.0, 136.4), (4.852, -1.0, 134.4), (4.852, -1.0, 136.4), (4.852, 1.0, 134.4), (4.852, 1.0, 136.4), (-1.0, -1.0, 148.9), (-1.0, -1.0, 150.9), (-1.0, 1.0, 148.9), (-1.0, 1.0, 150.9), (4.852, -1.0, 148.9), (4.852, -1.0, 150.9), (4.852, 1.0, 148.9), (4.852, 1.0, 150.9), (-1.0, -1.0, 165.0), (-1.0, -1.0, 167.0), (-1.0, 1.0, 165.0), (-1.0, 1.0, 167.0), (4.852, -1.0, 165.0), (4.852, -1.0, 167.0), (4.852, 1.0, 165.0), (4.852, 1.0, 167.0), (-1.0, -1.0, 178.1), (-1.0, -1.0, 180.1), (-1.0, 1.0, 178.1), (-1.0, 1.0, 180.1), (4.852, -1.0, 178.1), (4.852, -1.0, 180.1), (4.852, 1.0, 178.1), (4.852, 1.0, 180.1), (-1.0, -1.0, 195.2), (-1.0, -1.0, 197.2), (-1.0, 1.0, 195.2), (-1.0, 1.0, 197.2), (4.852, -1.0, 195.2), (4.852, -1.0, 197.2), (4.852, 1.0, 195.2), (4.852, 1.0, 197.2), (-1.0, -1.0, 210.3), (-1.0, -1.0, 212.3), (-1.0, 1.0, 210.3), (-1.0, 1.0, 212.3), (4.852, -1.0, 210.3), (4.852, -1.0, 212.3), (4.852, 1.0, 210.3), (4.852, 1.0, 212.3), (-1.0, -1.0, 225.1), (-1.0, -1.0, 227.1), (-1.0, 1.0, 225.1), (-1.0, 1.0, 227.1), (4.852, -1.0, 225.1), (4.852, -1.0, 227.1), (4.852, 1.0, 225.1), (4.852, 1.0, 227.1), (-1.0, -1.0, 239.6), (-1.0, -1.0, 241.6), (-1.0, 1.0, 239.6), (-1.0, 1.0, 241.6), (4.852, -1.0, 239.6), (4.852, -1.0, 241.6), (4.852, 1.0, 239.6), (4.852, 1.0, 241.6), (-1.0, -1.0, 254.7), (-1.0, -1.0, 256.7), (-1.0, 1.0, 254.7), (-1.0, 1.0, 256.7), (4.852, -1.0, 254.7), (4.852, -1.0, 256.7), (4.852, 1.0, 254.7), (4.852, 1.0, 256.7), (-1.0, -1.0, 268.5), (-1.0, -1.0, 270.5), (-1.0, 1.0, 268.5), (-1.0, 1.0, 270.5), (4.852, -1.0, 268.5), (4.852, -1.0, 270.5), (4.852, 1.0, 268.5), (4.852, 1.0, 270.5), (-1.0, -1.0, 284.3), (-1.0, -1.0, 286.3), (-1.0, 1.0, 284.3), (-1.0, 1.0, 286.3), (4.852, -1.0, 284.3), (4.852, -1.0, 286.3), (4.852, 1.0, 284.3), (4.852, 1.0, 286.3), (-1.0, -1.0, 299.4), (-1.0, -1.0, 301.4), (-1.0, 1.0, 299.4), (-1.0, 1.0, 301.4), (4.852, -1.0, 299.4), (4.852, -1.0, 301.4), (4.852, 1.0, 299.4), (4.852, 1.0, 301.4), (-1.0, -1.0, 314.2), (-1.0, -1.0, 316.2), (-1.0, 1.0, 314.2), (-1.0, 1.0, 316.2), (4.852, -1.0, 314.2), (4.852, -1.0, 316.2), (4.852, 1.0, 314.2), (4.852, 1.0, 316.2), (-1.0, -1.0, 330.0), (-1.0, -1.0, 332.0), (-1.0, 1.0, 330.0), (-1.0, 1.0, 332.0), (4.852, -1.0, 330.0), (4.852, -1.0, 332.0), (4.852, 1.0, 330.0), (4.852, 1.0, 332.0), (-1.0, -1.0, 344.8), (-1.0, -1.0, 346.8), (-1.0, 1.0, 344.8), (-1.0, 1.0, 346.8), (4.852, -1.0, 344.8), (4.852, -1.0, 346.8), (4.852, 1.0, 344.8), (4.852, 1.0, 346.8), (-1.0, -1.0, 360.2), (-1.0, -1.0, 362.2), (-1.0, 1.0, 360.2), (-1.0, 1.0, 362.2), (4.852, -1.0, 360.2), (4.852, -1.0, 362.2), (4.852, 1.0, 360.2), (4.852, 1.0, 362.2), (-1.0, -1.0, 375.7), (-1.0, -1.0, 377.7), (-1.0, 1.0, 375.7), (-1.0, 1.0, 377.7), (4.852, -1.0, 375.7), (4.852, -1.0, 377.7), (4.852, 1.0, 375.7), (4.852, 1.0, 377.7), (-1.0, -1.0, 388.8), (-1.0, -1.0, 390.8), (-1.0, 1.0, 388.8), (-1.0, 1.0, 390.8), (4.852, -1.0, 388.8), (4.852, -1.0, 390.8), (4.852, 1.0, 388.8), (4.852, 1.0, 390.8), (-1.0, -1.0, 404.2), (-1.0, -1.0, 406.2), (-1.0, 1.0, 404.2), (-1.0, 1.0, 406.2), (4.852, -1.0, 404.2), (4.852, -1.0, 406.2), (4.852, 1.0, 404.2), (4.852, 1.0, 406.2), (-1.0, -1.0, 420.0), (-1.0, -1.0, 422.0), (-1.0, 1.0, 420.0), (-1.0, 1.0, 422.0), (4.852, -1.0, 420.0), (4.852, -1.0, 422.0), (4.852, 1.0, 420.0), (4.852, 1.0, 422.0), (-1.0, -1.0, 434.5), (-1.0, -1.0, 436.5), (-1.0, 1.0, 434.5), (-1.0, 1.0, 436.5), (4.852, -1.0, 434.5), (4.852, -1.0, 436.5), (4.852, 1.0, 434.5), (4.852, 1.0, 436.5), (-1.0, -1.0, 449.9), (-1.0, -1.0, 451.9), (-1.0, 1.0, 449.9), (-1.0, 1.0, 451.9), (4.852, -1.0, 449.9), (4.852, -1.0, 451.9), (4.852, 1.0, 449.9), (4.852, 1.0, 451.9), (-1.0, -1.0, 464.1), (-1.0, -1.0, 466.1), (-1.0, 1.0, 464.1), (-1.0, 1.0, 466.1), (4.852, -1.0, 464.1), (4.852, -1.0, 466.1), (4.852, 1.0, 464.1), (4.852, 1.0, 466.1), (-1.0, -1.0, 478.5), (-1.0, -1.0, 480.5), (-1.0, 1.0, 478.5), (-1.0, 1.0, 480.5), (4.852, -1.0, 478.5), (4.852, -1.0, 480.5), (4.852, 1.0, 478.5), (4.852, 1.0, 480.5), (-1.0, -1.0, 495.3), (-1.0, -1.0, 497.3), (-1.0, 1.0, 495.3), (-1.0, 1.0, 497.3), (4.852, -1.0, 495.3), (4.852, -1.0, 497.3), (4.852, 1.0, 495.3), (4.852, 1.0, 497.3), (-1.0, -1.0, 510.4), (-1.0, -1.0, 512.4), (-1.0, 1.0, 510.4), (-1.0, 1.0, 512.4), (4.852, -1.0, 510.4), (4.852, -1.0, 512.4), (4.852, 1.0, 510.4), (4.852, 1.0, 512.4)], [], [(0, 1, 3, 2), (2, 3, 7, 6), (6, 7, 5, 4), (4, 5, 1, 0), (2, 6, 4, 0), (7, 3, 1, 5), (8, 9, 11, 10), (10, 11, 15, 14), (14, 15, 13, 12), (12, 13, 9, 8), (10, 14, 12, 8), (15, 11, 9, 13), (16, 17, 19, 18), (18, 19, 23, 22), (22, 23, 21, 20), (20, 21, 17, 16), (18, 22, 20, 16), (23, 19, 17, 21), (24, 25, 27, 26), (26, 27, 31, 30), (30, 31, 29, 28), (28, 29, 25, 24), (26, 30, 28, 24), (31, 27, 25, 29), (32, 33, 35, 34), (34, 35, 39, 38), (38, 39, 37, 36), (36, 37, 33, 32), (34, 38, 36, 32), (39, 35, 33, 37), (40, 41, 43, 42), (42, 43, 47, 46), (46, 47, 45, 44), (44, 45, 41, 40), (42, 46, 44, 40), (47, 43, 41, 45), (48, 49, 51, 50), (50, 51, 55, 54), (54, 55, 53, 52), (52, 53, 49, 48), (50, 54, 52, 48), (55, 51, 49, 53), (56, 57, 59, 58), (58, 59, 63, 62), (62, 63, 61, 60), (60, 61, 57, 56), (58, 62, 60, 56), (63, 59, 57, 61), (64, 65, 67, 66), (66, 67, 71, 70), (70, 71, 69, 68), (68, 69, 65, 64), (66, 70, 68, 64), (71, 67, 65, 69), (72, 73, 75, 74), (74, 75, 79, 78), (78, 79, 77, 76), (76, 77, 73, 72), (74, 78, 76, 72), (79, 75, 73, 77), (80, 81, 83, 82), (82, 83, 87, 86), (86, 87, 85, 84), (84, 85, 81, 80), (82, 86, 84, 80), (87, 83, 81, 85), (88, 89, 91, 90), (90, 91, 95, 94), (94, 95, 93, 92), (92, 93, 89, 88), (90, 94, 92, 88), (95, 91, 89, 93), (96, 97, 99, 98), (98, 99, 103, 102), (102, 103, 101, 100), (100, 101, 97, 96), (98, 102, 100, 96), (103, 99, 97, 101), (104, 105, 107, 106), (106, 107, 111, 110), (110, 111, 109, 108), (108, 109, 105, 104), (106, 110, 108, 104), (111, 107, 105, 109), (112, 113, 115, 114), (114, 115, 119, 118), (118, 119, 117, 116), (116, 117, 113, 112), (114, 118, 116, 112), (119, 115, 113, 117), (120, 121, 123, 122), (122, 123, 127, 126), (126, 127, 125, 124), (124, 125, 121, 120), (122, 126, 124, 120), (127, 123, 121, 125), (128, 129, 131, 130), (130, 131, 135, 134), (134, 135, 133, 132), (132, 133, 129, 128), (130, 134, 132, 128), (135, 131, 129, 133), (136, 137, 139, 138), (138, 139, 143, 142), (142, 143, 141, 140), (140, 141, 137, 136), (138, 142, 140, 136), (143, 139, 137, 141), (144, 145, 147, 146), (146, 147, 151, 150), (150, 151, 149, 148), (148, 149, 145, 144), (146, 150, 148, 144), (151, 147, 145, 149), (152, 153, 155, 154), (154, 155, 159, 158), (158, 159, 157, 156), (156, 157, 153, 152), (154, 158, 156, 152), (159, 155, 153, 157), (160, 161, 163, 162), (162, 163, 167, 166), (166, 167, 165, 164), (164, 165, 161, 160), (162, 166, 164, 160), (167, 163, 161, 165), (168, 169, 171, 170), (170, 171, 175, 174), (174, 175, 173, 172), (172, 173, 169, 168), (170, 174, 172, 168), (175, 171, 169, 173), (176, 177, 179, 178), (178, 179, 183, 182), (182, 183, 181, 180), (180, 181, 177, 176), (178, 182, 180, 176), (183, 179, 177, 181), (184, 185, 187, 186), (186, 187, 191, 190), (190, 191, 189, 188), (188, 189, 185, 184), (186, 190, 188, 184), (191, 187, 185, 189), (192, 193, 195, 194), (194, 195, 199, 198), (198, 199, 197, 196), (196, 197, 193, 192), (194, 198, 196, 192), (199, 195, 193, 197), (200, 201, 203, 202), (202, 203, 207, 206), (206, 207, 205, 204), (204, 205, 201, 200), (202, 206, 204, 200), (207, 203, 201, 205), (208, 209, 211, 210), (210, 211, 215, 214), (214, 215, 213, 212), (212, 213, 209, 208), (210, 214, 212, 208), (215, 211, 209, 213), (216, 217, 219, 218), (218, 219, 223, 222), (222, 223, 221, 220), (220, 221, 217, 216), (218, 222, 220, 216), (223, 219, 217, 221), (224, 225, 227, 226), (226, 227, 231, 230), (230, 231, 229, 228), (228, 229, 225, 224), (226, 230, 228, 224), (231, 227, 225, 229), (232, 233, 235, 234), (234, 235, 239, 238), (238, 239, 237, 236), (236, 237, 233, 232), (234, 238, 236, 232), (239, 235, 233, 237), (240, 241, 243, 242), (242, 243, 247, 246), (246, 247, 245, 244), (244, 245, 241, 240), (242, 246, 244, 240), (247, 243, 241, 245), (248, 249, 251, 250), (250, 251, 255, 254), (254, 255, 253, 252), (252, 253, 249, 248), (250, 254, 252, 248), (255, 251, 249, 253), (256, 257, 259, 258), (258, 259, 263, 262), (262, 263, 261, 260), (260, 261, 257, 256), (258, 262, 260, 256), (263, 259, 257, 261), (264, 265, 267, 266), (266, 267, 271, 270), (270, 271, 269, 268), (268, 269, 265, 264), (266, 270, 268, 264), (271, 267, 265, 269), (272, 273, 275, 274), (274, 275, 279, 278), (278, 279, 277, 276), (276, 277, 273, 272), (274, 278, 276, 272), (279, 275, 273, 277), (280, 281, 283, 282), (282, 283, 287, 286), (286, 287, 285, 284), (284, 285, 281, 280), (282, 286, 284, 280), (287, 283, 281, 285), (288, 289, 291, 290), (290, 291, 295, 294), (294, 295, 293, 292), (292, 293, 289, 288), (290, 294, 292, 288), (295, 291, 289, 293), (296, 297, 299, 298), (298, 299, 303, 302), (302, 303, 301, 300), (300, 301, 297, 296), (298, 302, 300, 296), (303, 299, 297, 301), (304, 305, 307, 306), (306, 307, 311, 310), (310, 311, 309, 308), (308, 309, 305, 304), (306, 310, 308, 304), (311, 307, 305, 309), (312, 313, 315, 314), (314, 315, 319, 318), (318, 319, 317, 316), (316, 317, 313, 312), (314, 318, 316, 312), (319, 315, 313, 317), (320, 321, 323, 322), (322, 323, 327, 326), (326, 327, 325, 324), (324, 325, 321, 320), (322, 326, 324, 320), (327, 323, 321, 325), (328, 329, 331, 330), (330, 331, 335, 334), (334, 335, 333, 332), (332, 333, 329, 328), (330, 334, 332, 328), (335, 331, 329, 333), (336, 337, 339, 338), (338, 339, 343, 342), (342, 343, 341, 340), (340, 341, 337, 336), (338, 342, 340, 336), (343, 339, 337, 341), (344, 345, 347, 346), (346, 347, 351, 350), (350, 351, 349, 348), (348, 349, 345, 344), (346, 350, 348, 344), (351, 347, 345, 349), (352, 353, 355, 354), (354, 355, 359, 358), (358, 359, 357, 356), (356, 357, 353, 352), (354, 358, 356, 352), (359, 355, 353, 357)])
me_cube_010.materials.append(None)
me_cube_010.use_remesh_preserve_volume = False
me_cube_010.use_remesh_preserve_attributes = False
me_cube_010.use_mirror_vertex_groups = False
me_cube_010.update()
me_cube_045 = bpy.data.meshes.new('Cube.045')
me_cube_045.from_pydata([(-1.0, -1.0, -1.0), (-1.0, -1.0, 1.0), (-1.0, 1.0, -1.0), (-1.0, 1.0, 1.0), (4.852, -1.0, -1.0), (4.852, -1.0, 1.0), (4.852, 1.0, -1.0), (4.852, 1.0, 1.0)], [], [(0, 1, 3, 2), (2, 3, 7, 6), (6, 7, 5, 4), (4, 5, 1, 0), (2, 6, 4, 0), (7, 3, 1, 5)])
me_cube_045.use_remesh_preserve_volume = False
me_cube_045.use_remesh_preserve_attributes = False
me_cube_045.use_mirror_vertex_groups = False
me_cube_045.update()

# ---- objects
ob_plane = bpy.data.objects.new('Plane', me_plane)
ob_cylinder = bpy.data.objects.new('Cylinder', me_cylinder)
ob_camera = bpy.data.objects.new('Camera', cam_camera)
ob_cylinder_001 = bpy.data.objects.new('Cylinder.001', me_cylinder_001)
ob_cylinder_002 = bpy.data.objects.new('Cylinder.002', me_cylinder_002)
ob_cylinder_003 = bpy.data.objects.new('Cylinder.003', me_cylinder_003)
ob_cylinder_004 = bpy.data.objects.new('Cylinder.004', me_cylinder_004)
ob_cylinder_005 = bpy.data.objects.new('Cylinder.005', me_cylinder_005)
ob_cube_010 = bpy.data.objects.new('Cube.010', me_cube_010)
ob_cube_045 = bpy.data.objects.new('Cube.045', me_cube_045)

# ---- transforms, parenting, visibility, modifiers, constraints
ob_plane.location = (-0.06506, 0.03738, 2.142)
ob_plane.rotation_euler = (1.571, -0.0, 0.0)
ob_plane.scale = (2.848, 1.798, 1.798)
ob_plane.lineart.crease_threshold = 0.0
ob_cylinder.location = (-3.013, -0.09087, 0.2841)
ob_cylinder.scale = (0.1081, 0.108, 0.1981)
ob_cylinder.lineart.crease_threshold = 0.0
ob_camera.location = (1.712, -6.508, 5.344)
ob_camera.rotation_euler = (1.143, -0.1009, 0.397)
ob_camera.lock_rotations_4d = False
ob_camera.empty_display_type = 'ARROWS'
ob_camera.color = (0.0, 0.0, 0.0, 0.0)
ob_camera.hide_select = True
ob_camera.display_type = 'WIRE'
ob_camera.lineart.crease_threshold = 0.0
ob_cylinder_001.location = (2.91, -0.09087, 0.2841)
ob_cylinder_001.scale = (0.1081, 0.108, 0.1981)
ob_cylinder_001.lineart.crease_threshold = 0.0
ob_cylinder_002.location = (-1.233, -0.09087, 4.048)
ob_cylinder_002.rotation_euler = (-0.0, 1.571, 0.0)
ob_cylinder_002.scale = (0.1081, 0.108, 0.1981)
ob_cylinder_002.lineart.crease_threshold = 0.0
ob_cylinder_003.location = (-3.014, -0.09352, 4.358)
ob_cylinder_003.scale = (0.1081, 0.108, 0.008)
ob_cylinder_003.lineart.crease_threshold = 0.0
_m = ob_cylinder_003.modifiers.new('Subsurf', 'SUBSURF')
_m.uv_smooth = 'PRESERVE_CORNERS'
_m.quality = 2
_m.show_only_control_edges = False
ob_cylinder_004.location = (2.912, -0.09352, 4.358)
ob_cylinder_004.scale = (0.1081, 0.108, 0.008)
ob_cylinder_004.lineart.crease_threshold = 0.0
_m = ob_cylinder_004.modifiers.new('Subsurf', 'SUBSURF')
_m.uv_smooth = 'PRESERVE_CORNERS'
_m.quality = 2
_m.show_only_control_edges = False
ob_cylinder_005.location = (-1.218, -0.09087, 0.2919)
ob_cylinder_005.rotation_euler = (-0.0, 1.571, 0.0)
ob_cylinder_005.scale = (0.1081, 0.108, 0.1981)
ob_cylinder_005.lineart.crease_threshold = 0.0
ob_cube_010.location = (-2.508, -0.08939, 3.459)
ob_cube_010.rotation_euler = (-0.0, 1.571, -0.0)
ob_cube_010.scale = (0.66, 0.01, 0.01)
ob_cube_010.lineart.crease_threshold = 0.0
ob_cube_045.location = (2.731, -0.08939, 3.459)
ob_cube_045.rotation_euler = (-0.0, 1.571, -0.0)
ob_cube_045.scale = (0.66, 0.01, 0.01)
ob_cube_045.lineart.crease_threshold = 0.0

# ---- collection membership
col_collection_1.objects.link(ob_plane)
col_collection_1.objects.link(ob_cylinder)
col_collection_1.objects.link(ob_camera)
col_collection_1.objects.link(ob_cylinder_001)
col_collection_1.objects.link(ob_cylinder_002)
col_collection_1.objects.link(ob_cylinder_003)
col_collection_1.objects.link(ob_cylinder_004)
col_collection_1.objects.link(ob_cylinder_005)
col_collection_1.objects.link(ob_cube_010)
col_collection_1.objects.link(ob_cube_045)

# ---- scene / render settings (as saved in the file)
scene.camera = ob_camera
scene.frame_start = 1; scene.frame_end = 250; scene.frame_set(9)
scene.render.engine = 'BLENDER_EEVEE_NEXT'
scene.render.resolution_percentage = 50
scene.render.dither_intensity = 0.0
scene.cycles.use_denoising = False
scene.cycles.samples = 128
scene.cycles.sampling_pattern = 'TABULATED_SOBOL'
scene.cycles.light_sampling_threshold = 0.0
scene.cycles.use_adaptive_sampling = False
scene.cycles.use_light_tree = False
scene.cycles.blur_glossy = 0.0
scene.cycles.sample_clamp_indirect = 0.0
scene.view_settings.view_transform = 'Standard'
bpy.context.view_layer.update()

# ---- added for rendering (the .blend has no usable light): sun
light_auto_sun = bpy.data.lights.new('AutoSun', 'SUN')
light_auto_sun.energy = 3.0
light_auto_sun.angle = 0.0523599
ob_auto_sun = bpy.data.objects.new('AutoSun', light_auto_sun)
scene.collection.objects.link(ob_auto_sun)
ob_auto_sun.rotation_euler = (0.872665, 0.174533, 0.523599)
bpy.context.view_layer.update()

